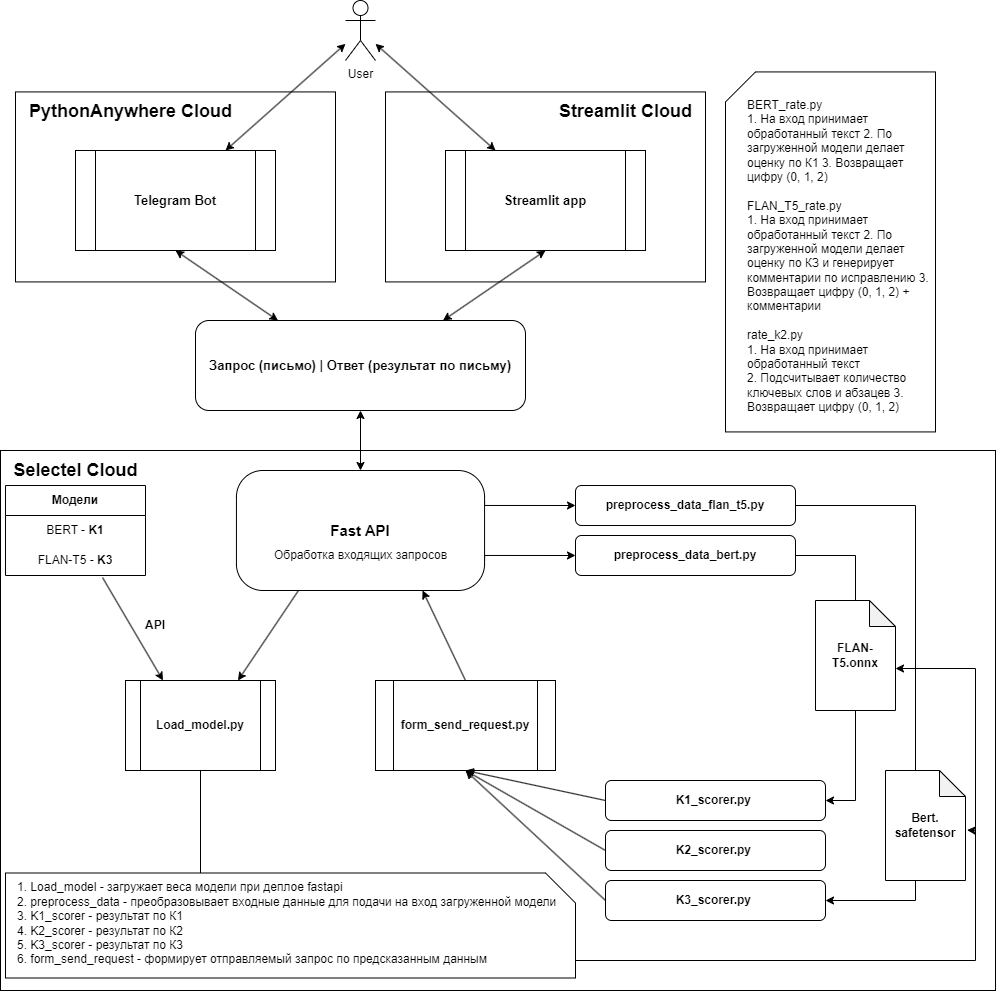

The diagram above was exported from draw.io. Its source (the exported page's mxGraphModel, read from the mxfile embedded in the PNG):
<mxGraphModel dx="2061" dy="666" grid="1" gridSize="10" guides="1" tooltips="1" connect="1" arrows="1" fold="1" page="1" pageScale="1" pageWidth="850" pageHeight="1100" math="0" shadow="0" extFonts="Permanent Marker^https://fonts.googleapis.com/css?family=Permanent+Marker">
  <root>
    <mxCell id="0" />
    <mxCell id="1" parent="0" />
    <mxCell id="2IiCZdSzpYo3ILeuzYym-76" value="" style="shape=card;whiteSpace=wrap;html=1;" vertex="1" parent="1">
      <mxGeometry x="300" y="91.43" width="210" height="360" as="geometry" />
    </mxCell>
    <mxCell id="2IiCZdSzpYo3ILeuzYym-19" value="" style="rounded=0;whiteSpace=wrap;html=1;" vertex="1" parent="1">
      <mxGeometry x="-410" y="111.43" width="320" height="190" as="geometry" />
    </mxCell>
    <mxCell id="2IiCZdSzpYo3ILeuzYym-18" value="" style="rounded=0;whiteSpace=wrap;html=1;" vertex="1" parent="1">
      <mxGeometry x="-40" y="111.43" width="320" height="190" as="geometry" />
    </mxCell>
    <mxCell id="2IiCZdSzpYo3ILeuzYym-3" value="&lt;b&gt;&lt;font style=&quot;font-size: 13px;&quot;&gt;Запрос (письмо) | Ответ (результат по письму)&lt;/font&gt;&lt;/b&gt;" style="rounded=1;whiteSpace=wrap;html=1;" vertex="1" parent="1">
      <mxGeometry x="-230" y="340" width="330" height="90" as="geometry" />
    </mxCell>
    <mxCell id="2IiCZdSzpYo3ILeuzYym-9" value="" style="rounded=0;whiteSpace=wrap;html=1;" vertex="1" parent="1">
      <mxGeometry x="-425" y="470" width="995" height="540" as="geometry" />
    </mxCell>
    <mxCell id="2IiCZdSzpYo3ILeuzYym-37" style="edgeStyle=orthogonalEdgeStyle;rounded=0;orthogonalLoop=1;jettySize=auto;html=1;exitX=1;exitY=0.25;exitDx=0;exitDy=0;entryX=0;entryY=0.5;entryDx=0;entryDy=0;" edge="1" parent="1" source="2IiCZdSzpYo3ILeuzYym-7" target="2IiCZdSzpYo3ILeuzYym-35">
      <mxGeometry relative="1" as="geometry">
        <Array as="points">
          <mxPoint x="59" y="525" />
        </Array>
      </mxGeometry>
    </mxCell>
    <mxCell id="2IiCZdSzpYo3ILeuzYym-38" style="edgeStyle=orthogonalEdgeStyle;rounded=0;orthogonalLoop=1;jettySize=auto;html=1;exitX=1;exitY=0.75;exitDx=0;exitDy=0;entryX=0;entryY=0.5;entryDx=0;entryDy=0;" edge="1" parent="1" source="2IiCZdSzpYo3ILeuzYym-7" target="2IiCZdSzpYo3ILeuzYym-36">
      <mxGeometry relative="1" as="geometry">
        <Array as="points">
          <mxPoint x="59" y="575" />
        </Array>
      </mxGeometry>
    </mxCell>
    <mxCell id="2IiCZdSzpYo3ILeuzYym-7" value="&lt;b&gt;&lt;font style=&quot;font-size: 15px;&quot;&gt;Fast API&lt;/font&gt;&lt;/b&gt;" style="rounded=1;whiteSpace=wrap;html=1;arcSize=22;" vertex="1" parent="1">
      <mxGeometry x="-189.06" y="490" width="248.12" height="120" as="geometry" />
    </mxCell>
    <mxCell id="2IiCZdSzpYo3ILeuzYym-11" value="&lt;b&gt;&lt;font style=&quot;font-size: 13px;&quot;&gt;Telegram Bot&lt;/font&gt;&lt;/b&gt;" style="shape=process;whiteSpace=wrap;html=1;backgroundOutline=1;" vertex="1" parent="1">
      <mxGeometry x="-350" y="170" width="200" height="100" as="geometry" />
    </mxCell>
    <mxCell id="2IiCZdSzpYo3ILeuzYym-12" value="&lt;b&gt;&lt;font style=&quot;font-size: 13px;&quot;&gt;Streamlit app&lt;/font&gt;&lt;/b&gt;" style="shape=process;whiteSpace=wrap;html=1;backgroundOutline=1;" vertex="1" parent="1">
      <mxGeometry x="20" y="170" width="200" height="100" as="geometry" />
    </mxCell>
    <mxCell id="2IiCZdSzpYo3ILeuzYym-16" value="&lt;b&gt;&lt;font style=&quot;font-size: 18px;&quot;&gt;Selectel Cloud&lt;/font&gt;&lt;/b&gt;" style="text;html=1;align=center;verticalAlign=middle;resizable=0;points=[];autosize=1;strokeColor=none;fillColor=none;" vertex="1" parent="1">
      <mxGeometry x="-425" y="470" width="150" height="40" as="geometry" />
    </mxCell>
    <mxCell id="2IiCZdSzpYo3ILeuzYym-21" value="&lt;b&gt;&lt;font style=&quot;font-size: 18px;&quot;&gt;Streamlit Cloud&lt;/font&gt;&lt;/b&gt;" style="text;html=1;align=center;verticalAlign=middle;resizable=0;points=[];autosize=1;strokeColor=none;fillColor=none;" vertex="1" parent="1">
      <mxGeometry x="120" y="111.43" width="160" height="40" as="geometry" />
    </mxCell>
    <mxCell id="2IiCZdSzpYo3ILeuzYym-22" value="Обработка входящих запросов" style="text;html=1;align=center;verticalAlign=middle;resizable=0;points=[];autosize=1;strokeColor=none;fillColor=none;" vertex="1" parent="1">
      <mxGeometry x="-165" y="560" width="200" height="30" as="geometry" />
    </mxCell>
    <mxCell id="2IiCZdSzpYo3ILeuzYym-23" value="&lt;b&gt;&lt;font style=&quot;font-size: 18px;&quot;&gt;PythonAnywhere Cloud&lt;/font&gt;&lt;/b&gt;" style="text;html=1;align=center;verticalAlign=middle;resizable=0;points=[];autosize=1;strokeColor=none;fillColor=none;" vertex="1" parent="1">
      <mxGeometry x="-410" y="111.43" width="230" height="40" as="geometry" />
    </mxCell>
    <mxCell id="2IiCZdSzpYo3ILeuzYym-24" value="&lt;b&gt;Модели&lt;/b&gt;" style="swimlane;fontStyle=0;childLayout=stackLayout;horizontal=1;startSize=30;horizontalStack=0;resizeParent=1;resizeParentMax=0;resizeLast=0;collapsible=1;marginBottom=0;whiteSpace=wrap;html=1;" vertex="1" parent="1">
      <mxGeometry x="-420" y="505" width="140" height="90" as="geometry">
        <mxRectangle x="-420" y="505" width="80" height="30" as="alternateBounds" />
      </mxGeometry>
    </mxCell>
    <mxCell id="2IiCZdSzpYo3ILeuzYym-25" value="BERT - &lt;b&gt;K1&lt;/b&gt;" style="text;strokeColor=none;fillColor=none;align=center;verticalAlign=middle;spacingLeft=4;spacingRight=4;overflow=hidden;points=[[0,0.5],[1,0.5]];portConstraint=eastwest;rotatable=0;whiteSpace=wrap;html=1;" vertex="1" parent="2IiCZdSzpYo3ILeuzYym-24">
      <mxGeometry y="30" width="140" height="30" as="geometry" />
    </mxCell>
    <mxCell id="2IiCZdSzpYo3ILeuzYym-26" value="FLAN-T5 - &lt;b&gt;K3&lt;/b&gt;" style="text;strokeColor=none;fillColor=none;align=center;verticalAlign=middle;spacingLeft=4;spacingRight=4;overflow=hidden;points=[[0,0.5],[1,0.5]];portConstraint=eastwest;rotatable=0;whiteSpace=wrap;html=1;" vertex="1" parent="2IiCZdSzpYo3ILeuzYym-24">
      <mxGeometry y="60" width="140" height="30" as="geometry" />
    </mxCell>
    <mxCell id="2IiCZdSzpYo3ILeuzYym-28" value="&lt;b&gt;Load_model.py&lt;/b&gt;" style="shape=process;whiteSpace=wrap;html=1;backgroundOutline=1;align=center;" vertex="1" parent="1">
      <mxGeometry x="-300" y="700" width="150" height="90" as="geometry" />
    </mxCell>
    <mxCell id="2IiCZdSzpYo3ILeuzYym-29" value="" style="endArrow=classic;html=1;rounded=0;entryX=0.25;entryY=0;entryDx=0;entryDy=0;exitX=0.693;exitY=1.067;exitDx=0;exitDy=0;exitPerimeter=0;" edge="1" parent="1" source="2IiCZdSzpYo3ILeuzYym-26" target="2IiCZdSzpYo3ILeuzYym-28">
      <mxGeometry width="50" height="50" relative="1" as="geometry">
        <mxPoint x="-230" y="750" as="sourcePoint" />
        <mxPoint x="-180" y="700" as="targetPoint" />
      </mxGeometry>
    </mxCell>
    <mxCell id="2IiCZdSzpYo3ILeuzYym-30" value="" style="endArrow=classic;html=1;rounded=0;entryX=0.75;entryY=0;entryDx=0;entryDy=0;exitX=0.25;exitY=1;exitDx=0;exitDy=0;" edge="1" parent="1" source="2IiCZdSzpYo3ILeuzYym-7" target="2IiCZdSzpYo3ILeuzYym-28">
      <mxGeometry width="50" height="50" relative="1" as="geometry">
        <mxPoint x="-230" y="750" as="sourcePoint" />
        <mxPoint x="-180" y="700" as="targetPoint" />
      </mxGeometry>
    </mxCell>
    <mxCell id="2IiCZdSzpYo3ILeuzYym-31" value="&lt;b&gt;API&lt;/b&gt;" style="text;html=1;strokeColor=none;fillColor=none;align=center;verticalAlign=middle;whiteSpace=wrap;rounded=0;" vertex="1" parent="1">
      <mxGeometry x="-300" y="630" width="60" height="30" as="geometry" />
    </mxCell>
    <mxCell id="2IiCZdSzpYo3ILeuzYym-35" value="&lt;b&gt;preprocess_data_flan_t5.py&lt;/b&gt;" style="rounded=1;whiteSpace=wrap;html=1;" vertex="1" parent="1">
      <mxGeometry x="150" y="505" width="220" height="40" as="geometry" />
    </mxCell>
    <mxCell id="2IiCZdSzpYo3ILeuzYym-36" value="&lt;b&gt;preprocess_data_bert.py&lt;/b&gt;" style="rounded=1;whiteSpace=wrap;html=1;" vertex="1" parent="1">
      <mxGeometry x="150" y="555" width="220" height="40" as="geometry" />
    </mxCell>
    <mxCell id="2IiCZdSzpYo3ILeuzYym-39" value="&lt;b&gt;K1_scorer.py&amp;nbsp;&lt;/b&gt;" style="rounded=1;whiteSpace=wrap;html=1;" vertex="1" parent="1">
      <mxGeometry x="180" y="800" width="220" height="40" as="geometry" />
    </mxCell>
    <mxCell id="2IiCZdSzpYo3ILeuzYym-40" value="&lt;b&gt;K3_scorer.py&amp;nbsp;&lt;/b&gt;" style="rounded=1;whiteSpace=wrap;html=1;" vertex="1" parent="1">
      <mxGeometry x="180" y="900" width="220" height="40" as="geometry" />
    </mxCell>
    <mxCell id="2IiCZdSzpYo3ILeuzYym-46" value="&lt;b style=&quot;border-color: var(--border-color);&quot;&gt;form_send_request.py&lt;/b&gt;" style="shape=process;whiteSpace=wrap;html=1;backgroundOutline=1;" vertex="1" parent="1">
      <mxGeometry x="-50" y="700" width="180" height="90" as="geometry" />
    </mxCell>
    <mxCell id="2IiCZdSzpYo3ILeuzYym-50" value="&lt;b&gt;K2_scorer.py&amp;nbsp;&lt;/b&gt;" style="rounded=1;whiteSpace=wrap;html=1;" vertex="1" parent="1">
      <mxGeometry x="180" y="850" width="220" height="40" as="geometry" />
    </mxCell>
    <mxCell id="2IiCZdSzpYo3ILeuzYym-51" value="" style="endArrow=classic;html=1;rounded=0;exitX=0;exitY=0.5;exitDx=0;exitDy=0;entryX=0.5;entryY=1;entryDx=0;entryDy=0;" edge="1" parent="1" source="2IiCZdSzpYo3ILeuzYym-39" target="2IiCZdSzpYo3ILeuzYym-46">
      <mxGeometry width="50" height="50" relative="1" as="geometry">
        <mxPoint x="40" y="750" as="sourcePoint" />
        <mxPoint x="90" y="700" as="targetPoint" />
      </mxGeometry>
    </mxCell>
    <mxCell id="2IiCZdSzpYo3ILeuzYym-52" value="" style="endArrow=classic;html=1;rounded=0;exitX=0;exitY=0.5;exitDx=0;exitDy=0;entryX=0.5;entryY=1;entryDx=0;entryDy=0;" edge="1" parent="1" source="2IiCZdSzpYo3ILeuzYym-50" target="2IiCZdSzpYo3ILeuzYym-46">
      <mxGeometry width="50" height="50" relative="1" as="geometry">
        <mxPoint x="40" y="750" as="sourcePoint" />
        <mxPoint x="90" y="700" as="targetPoint" />
      </mxGeometry>
    </mxCell>
    <mxCell id="2IiCZdSzpYo3ILeuzYym-53" value="" style="endArrow=classic;html=1;rounded=0;exitX=0;exitY=0.5;exitDx=0;exitDy=0;entryX=0.5;entryY=1;entryDx=0;entryDy=0;" edge="1" parent="1" source="2IiCZdSzpYo3ILeuzYym-40" target="2IiCZdSzpYo3ILeuzYym-46">
      <mxGeometry width="50" height="50" relative="1" as="geometry">
        <mxPoint x="40" y="750" as="sourcePoint" />
        <mxPoint x="90" y="700" as="targetPoint" />
      </mxGeometry>
    </mxCell>
    <mxCell id="2IiCZdSzpYo3ILeuzYym-54" value="" style="endArrow=classic;html=1;rounded=0;exitX=0.5;exitY=0;exitDx=0;exitDy=0;entryX=0.75;entryY=1;entryDx=0;entryDy=0;" edge="1" parent="1" source="2IiCZdSzpYo3ILeuzYym-46" target="2IiCZdSzpYo3ILeuzYym-7">
      <mxGeometry width="50" height="50" relative="1" as="geometry">
        <mxPoint x="40" y="750" as="sourcePoint" />
        <mxPoint x="90" y="700" as="targetPoint" />
      </mxGeometry>
    </mxCell>
    <mxCell id="2IiCZdSzpYo3ILeuzYym-55" value="" style="endArrow=classic;startArrow=classic;html=1;rounded=0;exitX=0.5;exitY=0;exitDx=0;exitDy=0;entryX=0.5;entryY=1;entryDx=0;entryDy=0;" edge="1" parent="1" source="2IiCZdSzpYo3ILeuzYym-7" target="2IiCZdSzpYo3ILeuzYym-3">
      <mxGeometry width="50" height="50" relative="1" as="geometry">
        <mxPoint x="40" y="450" as="sourcePoint" />
        <mxPoint x="90" y="400" as="targetPoint" />
      </mxGeometry>
    </mxCell>
    <mxCell id="2IiCZdSzpYo3ILeuzYym-56" value="" style="endArrow=classic;startArrow=classic;html=1;rounded=0;entryX=0.5;entryY=1;entryDx=0;entryDy=0;exitX=0.75;exitY=0;exitDx=0;exitDy=0;" edge="1" parent="1" source="2IiCZdSzpYo3ILeuzYym-3" target="2IiCZdSzpYo3ILeuzYym-12">
      <mxGeometry width="50" height="50" relative="1" as="geometry">
        <mxPoint x="40" y="480" as="sourcePoint" />
        <mxPoint x="90" y="430" as="targetPoint" />
      </mxGeometry>
    </mxCell>
    <mxCell id="2IiCZdSzpYo3ILeuzYym-57" value="" style="endArrow=classic;startArrow=classic;html=1;rounded=0;entryX=0.5;entryY=1;entryDx=0;entryDy=0;exitX=0.25;exitY=0;exitDx=0;exitDy=0;" edge="1" parent="1" source="2IiCZdSzpYo3ILeuzYym-3" target="2IiCZdSzpYo3ILeuzYym-11">
      <mxGeometry width="50" height="50" relative="1" as="geometry">
        <mxPoint x="40" y="480" as="sourcePoint" />
        <mxPoint x="90" y="430" as="targetPoint" />
      </mxGeometry>
    </mxCell>
    <mxCell id="2IiCZdSzpYo3ILeuzYym-58" value="User" style="shape=umlActor;verticalLabelPosition=bottom;verticalAlign=top;html=1;outlineConnect=0;" vertex="1" parent="1">
      <mxGeometry x="-80" y="20" width="30" height="60" as="geometry" />
    </mxCell>
    <mxCell id="2IiCZdSzpYo3ILeuzYym-62" value="" style="endArrow=classic;html=1;rounded=0;entryX=1;entryY=0.5;entryDx=0;entryDy=0;exitX=1;exitY=0.5;exitDx=0;exitDy=0;" edge="1" parent="1" source="2IiCZdSzpYo3ILeuzYym-36" target="2IiCZdSzpYo3ILeuzYym-39">
      <mxGeometry width="50" height="50" relative="1" as="geometry">
        <mxPoint x="190" y="640" as="sourcePoint" />
        <mxPoint x="240" y="590" as="targetPoint" />
        <Array as="points">
          <mxPoint x="430" y="575" />
          <mxPoint x="430" y="690" />
          <mxPoint x="430" y="820" />
        </Array>
      </mxGeometry>
    </mxCell>
    <mxCell id="2IiCZdSzpYo3ILeuzYym-63" value="" style="endArrow=classic;html=1;rounded=0;entryX=1;entryY=0.5;entryDx=0;entryDy=0;exitX=1;exitY=0.5;exitDx=0;exitDy=0;" edge="1" parent="1" source="2IiCZdSzpYo3ILeuzYym-35" target="2IiCZdSzpYo3ILeuzYym-40">
      <mxGeometry width="50" height="50" relative="1" as="geometry">
        <mxPoint x="190" y="640" as="sourcePoint" />
        <mxPoint x="240" y="590" as="targetPoint" />
        <Array as="points">
          <mxPoint x="490" y="525" />
          <mxPoint x="490" y="920" />
        </Array>
      </mxGeometry>
    </mxCell>
    <mxCell id="2IiCZdSzpYo3ILeuzYym-67" value="&lt;b&gt;Bert. safetensor&lt;/b&gt;" style="shape=note;whiteSpace=wrap;html=1;backgroundOutline=1;darkOpacity=0.05;size=26;" vertex="1" parent="1">
      <mxGeometry x="460" y="790" width="80" height="110" as="geometry" />
    </mxCell>
    <mxCell id="2IiCZdSzpYo3ILeuzYym-70" value="&lt;b&gt;FLAN-T5.onnx&lt;/b&gt;" style="shape=note;whiteSpace=wrap;html=1;backgroundOutline=1;darkOpacity=0.05;size=26;" vertex="1" parent="1">
      <mxGeometry x="390" y="620" width="80" height="110" as="geometry" />
    </mxCell>
    <mxCell id="2IiCZdSzpYo3ILeuzYym-72" value="" style="endArrow=classic;startArrow=classic;html=1;rounded=0;exitX=0.25;exitY=0;exitDx=0;exitDy=0;" edge="1" parent="1" source="2IiCZdSzpYo3ILeuzYym-12" target="2IiCZdSzpYo3ILeuzYym-58">
      <mxGeometry width="50" height="50" relative="1" as="geometry">
        <mxPoint x="40" y="370" as="sourcePoint" />
        <mxPoint x="90" y="320" as="targetPoint" />
      </mxGeometry>
    </mxCell>
    <mxCell id="2IiCZdSzpYo3ILeuzYym-73" value="" style="endArrow=classic;startArrow=classic;html=1;rounded=0;entryX=0.75;entryY=0;entryDx=0;entryDy=0;" edge="1" parent="1" source="2IiCZdSzpYo3ILeuzYym-58" target="2IiCZdSzpYo3ILeuzYym-11">
      <mxGeometry width="50" height="50" relative="1" as="geometry">
        <mxPoint x="40" y="370" as="sourcePoint" />
        <mxPoint x="90" y="320" as="targetPoint" />
      </mxGeometry>
    </mxCell>
    <mxCell id="2IiCZdSzpYo3ILeuzYym-75" value="BERT_rate.py&#10;1. На вход принимает обработанный текст 2. По загруженной модели делает оценку по К1 3. Возвращает цифру (0, 1, 2)&#10;&#10;FLAN_T5_rate.py&#10;1. На вход принимает обработанный текст 2. По загруженной модели делает оценку по КЗ и генерирует комментарии по исправлению 3. Возвращает цифру (0, 1, 2) + комментарии&#10;&#10;rate_k2.py&#10;1. На вход принимает обработанный текст&#10;2. Подсчитывает количество ключевых слов и абзацев 3. Возвращает цифру (0, 1, 2)" style="text;whiteSpace=wrap;" vertex="1" parent="1">
      <mxGeometry x="320" y="111.43" width="190" height="340" as="geometry" />
    </mxCell>
    <mxCell id="2IiCZdSzpYo3ILeuzYym-82" value="" style="endArrow=classic;html=1;rounded=0;exitX=0.5;exitY=1;exitDx=0;exitDy=0;entryX=0;entryY=0;entryDx=80;entryDy=68;entryPerimeter=0;" edge="1" parent="1" source="2IiCZdSzpYo3ILeuzYym-28" target="2IiCZdSzpYo3ILeuzYym-70">
      <mxGeometry width="50" height="50" relative="1" as="geometry">
        <mxPoint x="110" y="830" as="sourcePoint" />
        <mxPoint x="160" y="780" as="targetPoint" />
        <Array as="points">
          <mxPoint x="-225" y="980" />
          <mxPoint x="550" y="980" />
          <mxPoint x="550" y="688" />
        </Array>
      </mxGeometry>
    </mxCell>
    <mxCell id="2IiCZdSzpYo3ILeuzYym-83" value="" style="shape=card;whiteSpace=wrap;html=1;rotation=90;" vertex="1" parent="1">
      <mxGeometry x="-187.5" y="660" width="105" height="570" as="geometry" />
    </mxCell>
    <mxCell id="2IiCZdSzpYo3ILeuzYym-71" value="&lt;div&gt;1. Load_model - загружает веса модели при деплое fastapi&lt;/div&gt;&lt;div&gt;2. preprocess_data - преобразовывает входные данные для подачи на вход загруженной модели&lt;/div&gt;&lt;div&gt;3. K1_scorer - результат по К1&lt;/div&gt;&lt;div&gt;4. K2_scorer - результат по К2&lt;/div&gt;&lt;div&gt;5. K3_scorer - результат по К3&lt;/div&gt;&lt;div&gt;6. form_send_request - формирует отправляемый запрос по предсказанным данным&lt;/div&gt;" style="text;html=1;align=left;verticalAlign=middle;resizable=0;points=[];autosize=1;strokeColor=none;fillColor=none;" vertex="1" parent="1">
      <mxGeometry x="-410" y="892.5" width="560" height="100" as="geometry" />
    </mxCell>
    <mxCell id="2IiCZdSzpYo3ILeuzYym-84" value="" style="endArrow=classic;html=1;rounded=0;entryX=1.02;entryY=0.542;entryDx=0;entryDy=0;entryPerimeter=0;" edge="1" parent="1" target="2IiCZdSzpYo3ILeuzYym-67">
      <mxGeometry width="50" height="50" relative="1" as="geometry">
        <mxPoint x="550" y="850" as="sourcePoint" />
        <mxPoint x="390" y="660" as="targetPoint" />
      </mxGeometry>
    </mxCell>
  </root>
</mxGraphModel>